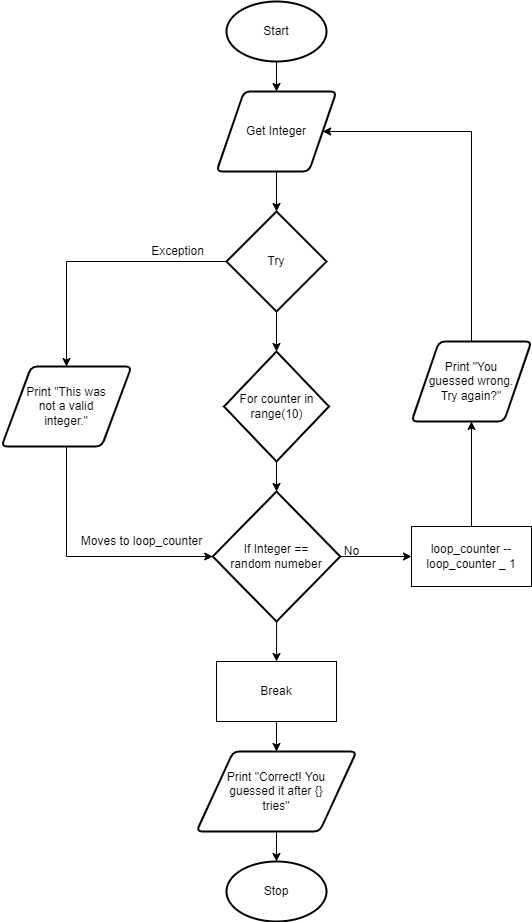

The diagram above was exported from draw.io. Its source (the exported page's mxGraphModel, read from the mxfile embedded in the PNG):
<mxGraphModel dx="690" dy="503" grid="1" gridSize="10" guides="1" tooltips="1" connect="1" arrows="1" fold="1" page="1" pageScale="1" pageWidth="827" pageHeight="1169" math="0" shadow="0">
  <root>
    <mxCell id="0" />
    <mxCell id="1" parent="0" />
    <mxCell id="2" style="edgeStyle=orthogonalEdgeStyle;html=1;entryX=0.5;entryY=0;entryDx=0;entryDy=0;" parent="1" source="3" target="5" edge="1">
      <mxGeometry relative="1" as="geometry" />
    </mxCell>
    <mxCell id="3" value="Start" style="strokeWidth=2;html=1;shape=mxgraph.flowchart.start_1;whiteSpace=wrap;" parent="1" vertex="1">
      <mxGeometry x="395" y="20" width="100" height="60" as="geometry" />
    </mxCell>
    <mxCell id="4" style="edgeStyle=orthogonalEdgeStyle;html=1;entryX=0.5;entryY=0;entryDx=0;entryDy=0;entryPerimeter=0;" parent="1" source="5" target="19" edge="1">
      <mxGeometry relative="1" as="geometry">
        <mxPoint x="445" y="230" as="targetPoint" />
      </mxGeometry>
    </mxCell>
    <mxCell id="5" value="Get Integer" style="shape=parallelogram;html=1;strokeWidth=2;perimeter=parallelogramPerimeter;whiteSpace=wrap;rounded=1;arcSize=12;size=0.23;" parent="1" vertex="1">
      <mxGeometry x="385" y="110" width="120" height="80" as="geometry" />
    </mxCell>
    <mxCell id="21" style="edgeStyle=none;html=1;entryX=0.5;entryY=0;entryDx=0;entryDy=0;entryPerimeter=0;" parent="1" source="19" target="20" edge="1">
      <mxGeometry relative="1" as="geometry" />
    </mxCell>
    <mxCell id="32" style="edgeStyle=orthogonalEdgeStyle;rounded=0;html=1;" parent="1" source="19" target="31" edge="1">
      <mxGeometry relative="1" as="geometry" />
    </mxCell>
    <mxCell id="19" value="Try" style="strokeWidth=2;html=1;shape=mxgraph.flowchart.decision;whiteSpace=wrap;" parent="1" vertex="1">
      <mxGeometry x="395" y="230" width="100" height="100" as="geometry" />
    </mxCell>
    <mxCell id="23" style="edgeStyle=none;html=1;entryX=0.5;entryY=0;entryDx=0;entryDy=0;entryPerimeter=0;" parent="1" source="20" target="22" edge="1">
      <mxGeometry relative="1" as="geometry" />
    </mxCell>
    <mxCell id="20" value="For counter in&lt;br&gt;range(10)" style="strokeWidth=2;html=1;shape=mxgraph.flowchart.decision;whiteSpace=wrap;" parent="1" vertex="1">
      <mxGeometry x="392.5" y="370" width="105" height="110" as="geometry" />
    </mxCell>
    <mxCell id="25" style="edgeStyle=none;html=1;entryX=0;entryY=0.5;entryDx=0;entryDy=0;" parent="1" source="22" target="24" edge="1">
      <mxGeometry relative="1" as="geometry" />
    </mxCell>
    <mxCell id="39" style="edgeStyle=orthogonalEdgeStyle;rounded=0;html=1;entryX=0.5;entryY=0;entryDx=0;entryDy=0;" parent="1" source="22" target="38" edge="1">
      <mxGeometry relative="1" as="geometry" />
    </mxCell>
    <mxCell id="22" value="If Integer ==&lt;br&gt;random numeber" style="strokeWidth=2;html=1;shape=mxgraph.flowchart.decision;whiteSpace=wrap;" parent="1" vertex="1">
      <mxGeometry x="381.25" y="510" width="127.5" height="130" as="geometry" />
    </mxCell>
    <mxCell id="27" style="edgeStyle=orthogonalEdgeStyle;html=1;entryX=0.5;entryY=1;entryDx=0;entryDy=0;rounded=0;" parent="1" source="24" target="26" edge="1">
      <mxGeometry relative="1" as="geometry" />
    </mxCell>
    <mxCell id="24" value="loop_counter -- loop_counter _ 1" style="rounded=0;whiteSpace=wrap;html=1;" parent="1" vertex="1">
      <mxGeometry x="580" y="545" width="120" height="60" as="geometry" />
    </mxCell>
    <mxCell id="28" style="edgeStyle=orthogonalEdgeStyle;rounded=0;html=1;entryX=1;entryY=0.5;entryDx=0;entryDy=0;" parent="1" source="26" target="5" edge="1">
      <mxGeometry relative="1" as="geometry">
        <Array as="points">
          <mxPoint x="640" y="150" />
        </Array>
      </mxGeometry>
    </mxCell>
    <mxCell id="26" value="Print &quot;You&lt;br&gt;guessed wrong.&lt;br&gt;Try again?&quot;" style="shape=parallelogram;html=1;strokeWidth=2;perimeter=parallelogramPerimeter;whiteSpace=wrap;rounded=1;arcSize=12;size=0.23;" parent="1" vertex="1">
      <mxGeometry x="580" y="360" width="120" height="80" as="geometry" />
    </mxCell>
    <mxCell id="29" value="No" style="text;html=1;align=center;verticalAlign=middle;resizable=0;points=[];autosize=1;strokeColor=none;fillColor=none;" parent="1" vertex="1">
      <mxGeometry x="505" y="560" width="30" height="20" as="geometry" />
    </mxCell>
    <mxCell id="33" style="edgeStyle=orthogonalEdgeStyle;rounded=0;html=1;entryX=0;entryY=0.5;entryDx=0;entryDy=0;entryPerimeter=0;" parent="1" source="31" target="22" edge="1">
      <mxGeometry relative="1" as="geometry">
        <Array as="points">
          <mxPoint x="235" y="575" />
        </Array>
      </mxGeometry>
    </mxCell>
    <mxCell id="31" value="Print &quot;This was&lt;br&gt;not a valid&lt;br&gt;integer.&quot;" style="shape=parallelogram;html=1;strokeWidth=2;perimeter=parallelogramPerimeter;whiteSpace=wrap;rounded=1;arcSize=12;size=0.23;" parent="1" vertex="1">
      <mxGeometry x="170" y="385" width="130" height="80" as="geometry" />
    </mxCell>
    <mxCell id="34" value="Exception" style="text;html=1;align=center;verticalAlign=middle;resizable=0;points=[];autosize=1;strokeColor=none;fillColor=none;" parent="1" vertex="1">
      <mxGeometry x="311.25" y="260" width="70" height="20" as="geometry" />
    </mxCell>
    <mxCell id="42" style="edgeStyle=orthogonalEdgeStyle;rounded=0;html=1;entryX=0.5;entryY=0;entryDx=0;entryDy=0;" parent="1" source="38" target="40" edge="1">
      <mxGeometry relative="1" as="geometry" />
    </mxCell>
    <mxCell id="38" value="Break" style="rounded=0;whiteSpace=wrap;html=1;" parent="1" vertex="1">
      <mxGeometry x="385" y="680" width="120" height="60" as="geometry" />
    </mxCell>
    <mxCell id="44" style="edgeStyle=orthogonalEdgeStyle;rounded=0;html=1;entryX=0.5;entryY=0;entryDx=0;entryDy=0;entryPerimeter=0;" parent="1" source="40" target="43" edge="1">
      <mxGeometry relative="1" as="geometry" />
    </mxCell>
    <mxCell id="40" value="Print &quot;Correct! You&lt;br&gt;guessed it after {}&lt;br&gt;tries&quot;" style="shape=parallelogram;html=1;strokeWidth=2;perimeter=parallelogramPerimeter;whiteSpace=wrap;rounded=1;arcSize=12;size=0.23;" parent="1" vertex="1">
      <mxGeometry x="365" y="770" width="160" height="80" as="geometry" />
    </mxCell>
    <mxCell id="41" value="Moves to loop_counter" style="text;html=1;align=center;verticalAlign=middle;resizable=0;points=[];autosize=1;strokeColor=none;fillColor=none;" parent="1" vertex="1">
      <mxGeometry x="240" y="550" width="140" height="20" as="geometry" />
    </mxCell>
    <mxCell id="43" value="Stop" style="strokeWidth=2;html=1;shape=mxgraph.flowchart.start_1;whiteSpace=wrap;" parent="1" vertex="1">
      <mxGeometry x="395" y="880" width="100" height="60" as="geometry" />
    </mxCell>
  </root>
</mxGraphModel>